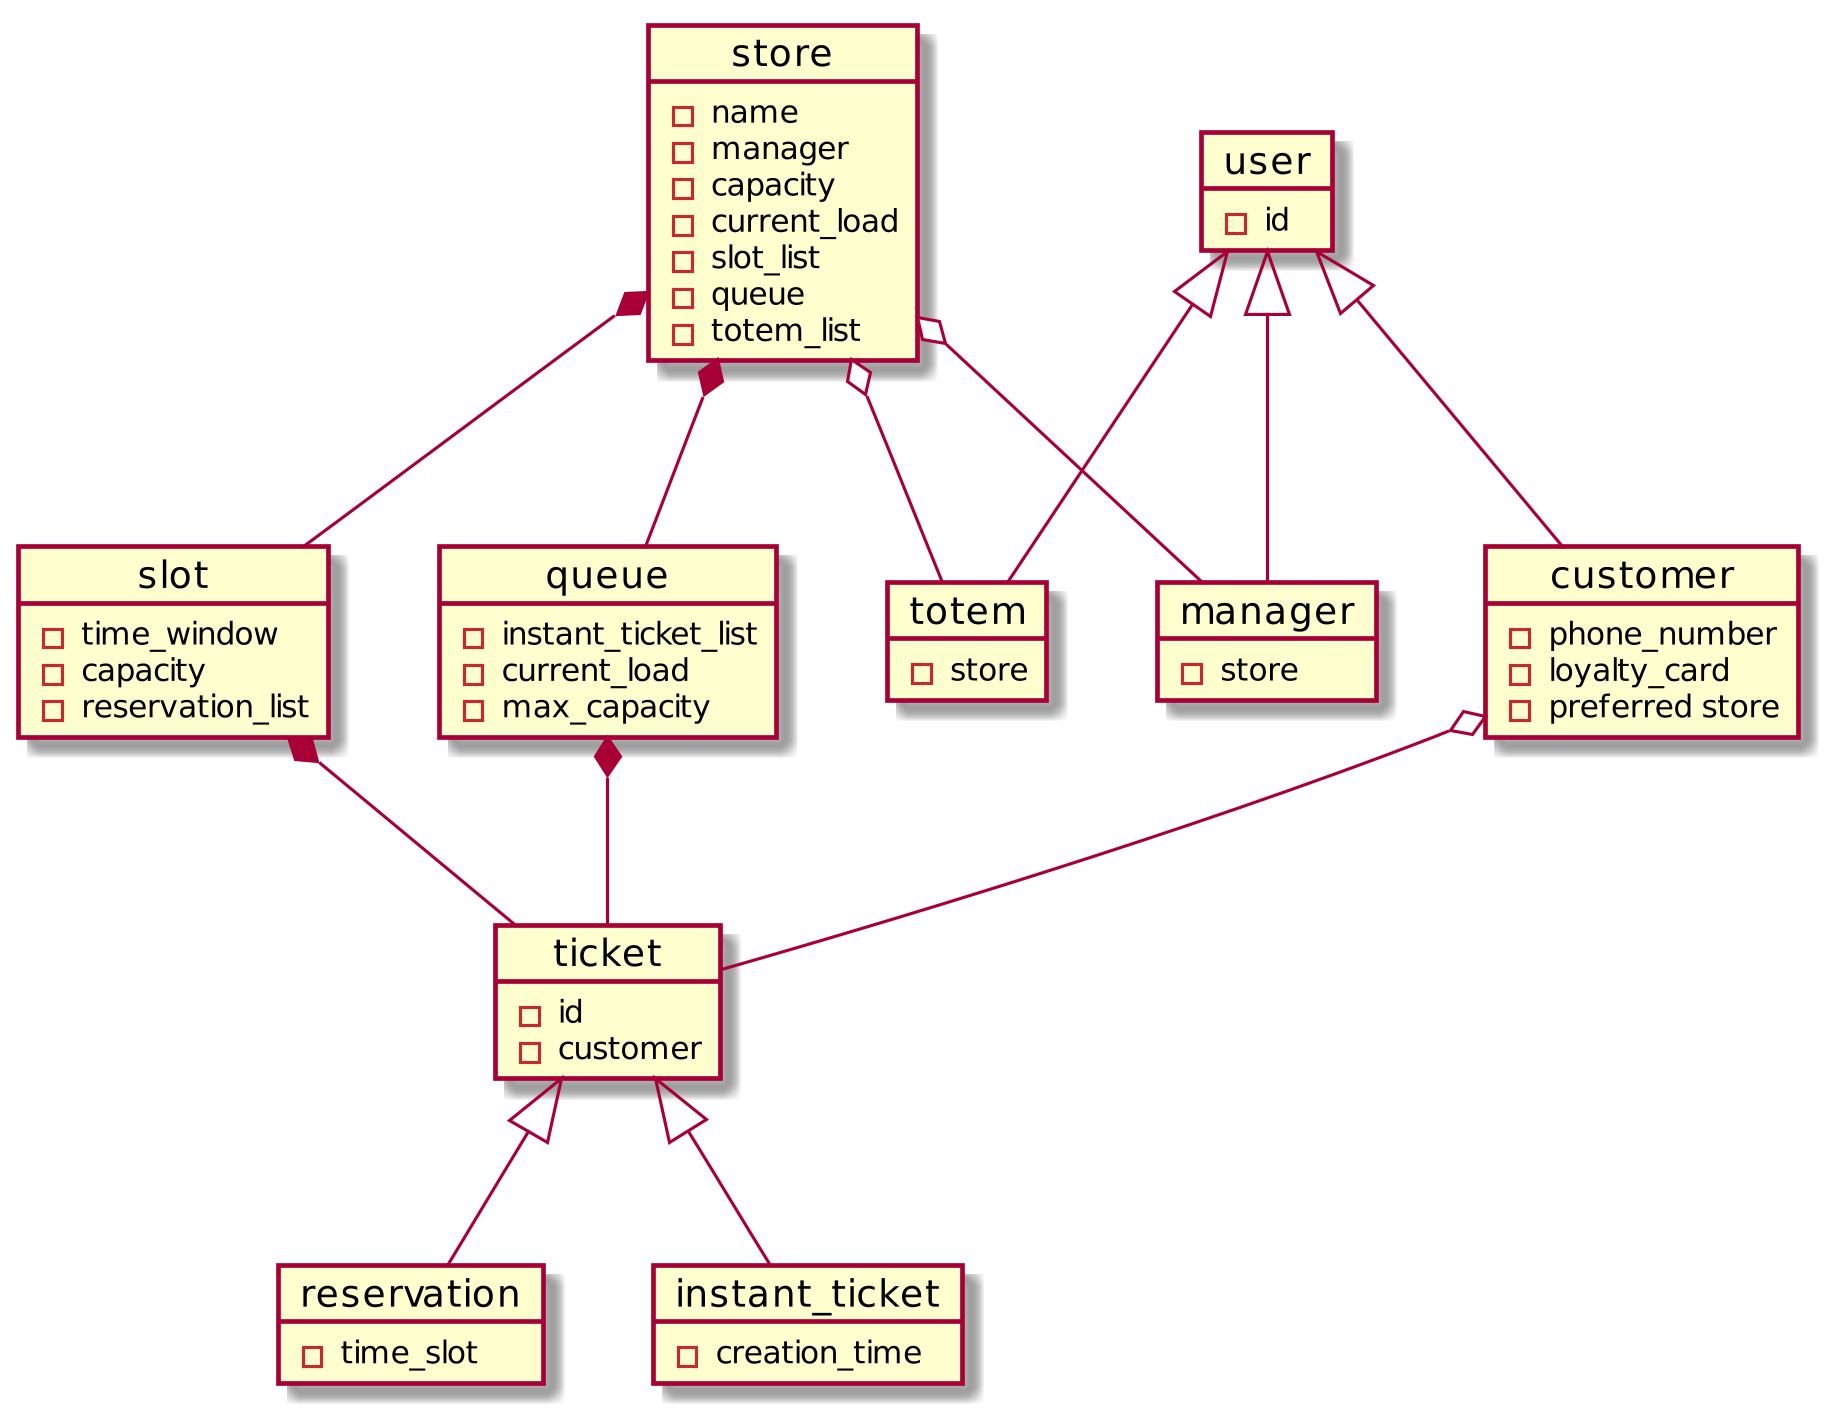

The diagram above was rendered by PlantUML. Its source (embedded in the PNG):
@startuml high_level_UML
'--------------------------
'settings
skinparam dpi 300
skinparam ActorFontSize 15
skinparam UsecaseFontSize 12

'--------------------------
'OBJECTS
object user{
    - id
}
object manager{
    - store
}
object totem{
    - store
}
object customer{
    - phone_number
    - loyalty_card
    - preferred store
}
object queue{
    - instant_ticket_list
    - current_load
    - max_capacity
}

object slot{
    - time_window
    - capacity
    - reservation_list
}

object reservation{
    - time_slot
}

object ticket{
    - id
    - customer
}

object instant_ticket{
    - creation_time
}

object store{
    - name
    - manager
    - capacity
    - current_load
    - slot_list
    - queue
    - totem_list
}

'--------------------------
'relations
ticket <|-- reservation
ticket <|-- instant_ticket

store *-- slot
store *-- queue
store o-- manager
store o-- totem

queue *-- ticket

slot *-- ticket

customer o-- ticket

user <|-- totem
user <|-- manager
user <|-- customer

@enduml